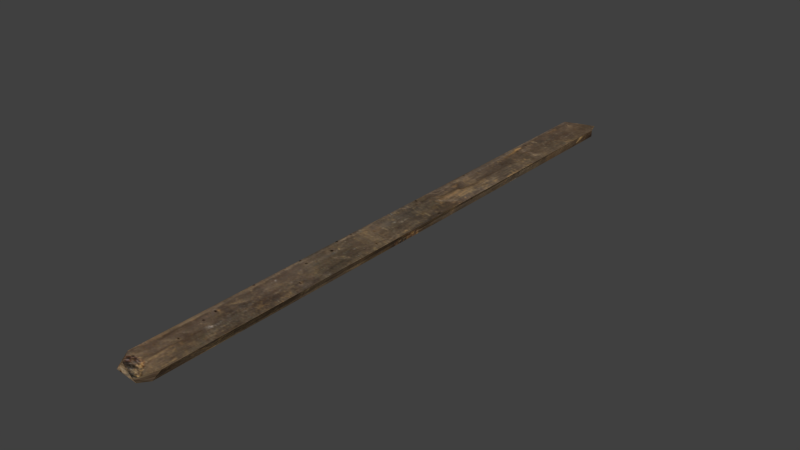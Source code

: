 # Source: 9.blend  (saved by Blender 2.76.0; exported with 4.5.12 LTS)
import bpy
from mathutils import Matrix  # noqa: F401  (used for matrix-valued properties, if any)

bpy.ops.wm.read_factory_settings(use_empty=True)
scene = bpy.context.scene
scene.name = 'Scene'

# ---- collections
col_collection_1 = bpy.data.collections.new('Collection 1'); scene.collection.children.link(col_collection_1)

# ---- images (referenced by path relative to the original .blend; pixels are not part of the script)
import os
ASSET_DIR = os.environ.get("B2B_ASSET_DIR", "")  # directory of the original .blend (textures are referenced by path, not embedded)
HERE = os.path.dirname(os.path.abspath(__file__))  # packed textures are extracted next to this script under _unpacked/

def load_image(name, relpath, width, height, colorspace="sRGB"):
    """Load a texture the original file referenced (path relative to the .blend, or extracted next to this script)."""
    p = next((c for c in (os.path.join(HERE, relpath), os.path.join(ASSET_DIR, relpath)) if relpath and os.path.exists(c)), "")
    if p:
        img = bpy.data.images.load(p, check_existing=True)
        img.name = name
    else:  # same state as the original file: an image datablock whose file is absent (Cycles renders it pink)
        img = bpy.data.images.new(name, width, height)
        img.source = "FILE"
        img.filepath = "//" + (relpath or name)
    img.colorspace_settings.name = colorspace
    return img
img_texturescom_woodplanksold0292_7_seamless_s__1____kopia_jpg = load_image('TexturesCom_WoodPlanksOld0292_7_seamless_S (1) - Kopia.jpg', '_unpacked/TexturesCom_WoodPlanksOld0292_7_seamless_S__1__-_Kopia.c7a29fec.jpg', 1024, 1024, 'sRGB')

# ---- materials (node trees are filled in below, after node groups)
mat_material_001 = bpy.data.materials.new('Material.001')
mat_material_001.alpha_threshold = 0.0
mat_material_001.use_transparent_shadow = False
mat_material_001.roughness = 0.5

# ---- material node trees
mat_material_001.use_nodes = True; mat_material_001.node_tree.nodes.clear()
_N = mat_material_001.node_tree.nodes; _L = mat_material_001.node_tree.links
n0 = _N.new('ShaderNodeOutputMaterial'); n0.name = 'Material Output'; n0.location = (300, 300)
n1 = _N.new('ShaderNodeBsdfDiffuse'); n1.name = 'Diffuse BSDF'; n1.location = (10, 300)
n2 = _N.new('ShaderNodeTexImage'); n2.name = 'Image Texture'; n2.location = (-180, 300)
n2.width = 140
n2.image = img_texturescom_woodplanksold0292_7_seamless_s__1____kopia_jpg
_L.new(n1.outputs[0], n0.inputs[0])
_L.new(n2.outputs[0], n1.inputs[0])
n0.is_active_output = True

# ---- world
world_world = bpy.data.worlds.new('World'); scene.world = world_world
world_world.color = (0.05088, 0.05088, 0.05088)
world_world.use_sun_shadow = False
world_world.sun_shadow_jitter_overblur = 0.0
world_world.cycles.sampling_method = 'MANUAL'
world_world.cycles.sample_map_resolution = 256

# ---- meshes
me_cube_022 = bpy.data.meshes.new('Cube.022')
me_cube_022.from_pydata([(-114.8, 0.03746, -3.576), (161.3, -0.003633, -1.039), (162.3, -0.2673, 4.327), (-116.1, -0.2299, 1.849), (-113.4, 0.09113, -1.898), (161.5, 0.04804, 0.6727), (160.1, -0.2193, 6.098), (-113.3, -0.1969, 3.958), (166.6, -0.04064, 0.3018), (165.8, -0.2004, 3.544), (164.5, -0.01979, 1.515), (167.9, -0.184, 4.874), (-119.8, 0.008923, -2.624), (-120.8, -0.1803, 1.216), (-118.6, 0.02236, -0.9354), (-122.6, -0.1459, 2.46)], [], [(4, 5, 1, 0), (5, 6, 11, 10), (6, 7, 3, 2), (3, 7, 15, 13), (0, 1, 2, 3), (7, 6, 5, 4), (10, 11, 9, 8), (1, 5, 10, 8), (2, 1, 8, 9), (6, 2, 9, 11), (15, 14, 12, 13), (0, 3, 13, 12), (7, 4, 14, 15), (4, 0, 12, 14)])
_uv = me_cube_022.uv_layers.new(name='UVMap')
_uv.uv.foreach_set('vector', [0.6243, 0.9494, 0.6243, 0.1409, 0.6369, 0.1409, 0.6369, 0.9528, 0.5874, 0.8991, 0.6173, 0.8991, 0.6117, 0.9255, 0.5934, 0.9107, 0.6441, 0.9116, 0.6441, 0.2652, 0.6565, 0.2577, 0.6565, 0.9157, 0.6389, 0.5294, 0.6225, 0.533, 0.6249, 0.5268, 0.6365, 0.5254, 0.5852, 0.07282, 0.5857, 0.8974, 0.6151, 0.9057, 0.6151, 0.07282, 0.6189, 0.08421, 0.6173, 0.8991, 0.5874, 0.8991, 0.5867, 0.07852, 0.6517, 0.5242, 0.6417, 0.5252, 0.6426, 0.5086, 0.6524, 0.5076, 0.6552, 0.5017, 0.6552, 0.5295, 0.6517, 0.5242, 0.6524, 0.5076, 0.6151, 0.9057, 0.5857, 0.8974, 0.5912, 0.9173, 0.6091, 0.9173, 0.6389, 0.5311, 0.6391, 0.5033, 0.6426, 0.5086, 0.6417, 0.5252, 0.6249, 0.5268, 0.6249, 0.5093, 0.6365, 0.5058, 0.6365, 0.5254, 0.5852, 0.07282, 0.6151, 0.07282, 0.6107, 0.05574, 0.5896, 0.05574, 0.6189, 0.08421, 0.5867, 0.07852, 0.5934, 0.06143, 0.6123, 0.05004, 0.6225, 0.5032, 0.6389, 0.5017, 0.6365, 0.5058, 0.6249, 0.5093])
me_cube_022.materials.append(mat_material_001)
me_cube_022.use_remesh_preserve_volume = False
me_cube_022.use_remesh_preserve_attributes = False
me_cube_022.use_mirror_vertex_groups = False
me_cube_022.update()

# ---- objects
ob_cube_008 = bpy.data.objects.new('Cube.008', me_cube_022)

# ---- transforms, parenting, visibility, modifiers, constraints
ob_cube_008.location = (-0.09386, -0.05126, 0.04067)
ob_cube_008.rotation_euler = (0.7821, 1.937e-08, 1.571)
ob_cube_008.scale = (0.009899, 0.445, 0.02178)
ob_cube_008.lineart.crease_threshold = 0.0

# ---- collection membership
col_collection_1.objects.link(ob_cube_008)

# ---- scene / render settings (as saved in the file)
scene.frame_start = 1; scene.frame_end = 250; scene.frame_set(1)
scene.render.engine = 'BLENDER_EEVEE_NEXT'
scene.render.resolution_percentage = 50
scene.render.dither_intensity = 0.0
scene.cycles.use_denoising = False
scene.cycles.samples = 10
scene.cycles.sampling_pattern = 'TABULATED_SOBOL'
scene.cycles.light_sampling_threshold = 0.0
scene.cycles.use_adaptive_sampling = False
scene.cycles.use_light_tree = False
scene.cycles.blur_glossy = 0.0
scene.cycles.pixel_filter_type = 'GAUSSIAN'
scene.cycles.sample_clamp_indirect = 0.0
scene.view_settings.view_transform = 'Standard'
bpy.context.view_layer.update()

# ---- added for rendering (the .blend has no active camera and no usable light): camera, sun
cam_auto = bpy.data.cameras.new('AutoCamera')
cam_auto.lens = 50.0
cam_auto.sensor_width = 36.0
cam_auto.clip_end = 1000.0
ob_auto_camera = bpy.data.objects.new('AutoCamera', cam_auto)
scene.collection.objects.link(ob_auto_camera)
ob_auto_camera.location = (2.63629, -3.04684, 2.17891)
ob_auto_camera.rotation_euler = (1.09748, -7.21219e-08, 0.694738)
scene.camera = ob_auto_camera
light_auto_sun = bpy.data.lights.new('AutoSun', 'SUN')
light_auto_sun.energy = 3.0
light_auto_sun.angle = 0.0523599
ob_auto_sun = bpy.data.objects.new('AutoSun', light_auto_sun)
scene.collection.objects.link(ob_auto_sun)
ob_auto_sun.rotation_euler = (0.872665, 0.174533, 0.523599)
bpy.context.view_layer.update()

